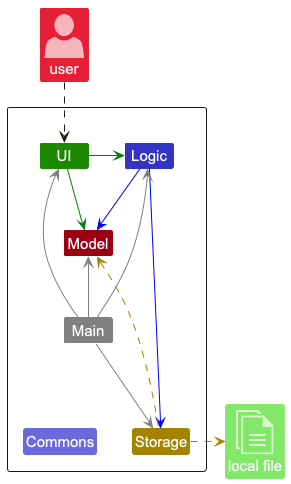

The diagram above was rendered by PlantUML. Its source (embedded in the PNG):
@startuml
!include <office/Concepts/globe_internet>
!include <office/Concepts/documents>
!include <office/Users/user>
!include style.puml

Package " "<<Rectangle>>{
    Class UI UI_COLOR
    Class Logic LOGIC_COLOR
    Class Storage STORAGE_COLOR
    Class Model MODEL_COLOR
    Class Main #grey
    Class Commons LOGIC_COLOR_T2
}

Class "<$user>\nuser" as User MODEL_COLOR_T2
Class "<$documents>\nlocal file" as File UI_COLOR_T1


UI -[#green]> Logic
UI -right[#green]-> Model
Logic -[#blue]-> Storage
Logic -down[#blue]-> Model
Main -[#grey]-> UI
Main -[#grey]-> Logic
Main -[#grey]-> Storage
Main -up[#grey]-> Model
Main -down[hidden]-> Commons

Storage -up[STORAGE_COLOR].> Model
Storage .right[STORAGE_COLOR].>File
User ..> UI
@enduml